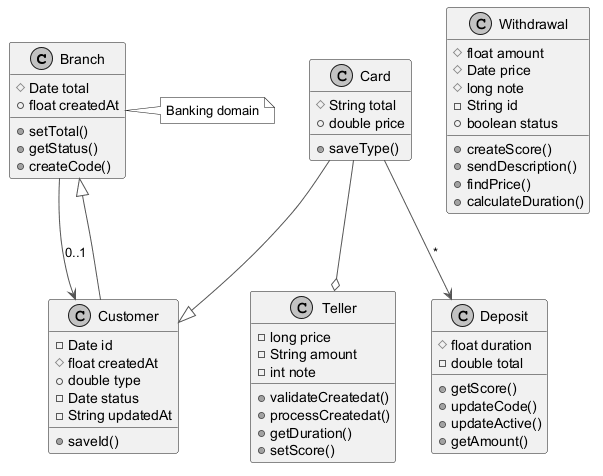

The diagram above was rendered by PlantUML. Its source (embedded in the PNG):
@startuml
skinparam monochrome true
skinparam ArrowColor #555555
class Branch {
  #Date total
  +float createdAt
  +setTotal()
  +getStatus()
  +createCode()
}
class Teller {
  -long price
  -String amount
  -int note
  +validateCreatedat()
  +processCreatedat()
  +getDuration()
  +setScore()
}
class Card {
  #String total
  +double price
  +saveType()
}
class Customer {
  -Date id
  #float createdAt
  +double type
  -Date status
  -String updatedAt
  +saveId()
}
class Withdrawal {
  #float amount
  #Date price
  #long note
  -String id
  +boolean status
  +createScore()
  +sendDescription()
  +findPrice()
  +calculateDuration()
}
class Deposit {
  #float duration
  -double total
  +getScore()
  +updateCode()
  +updateActive()
  +getAmount()
}
Card --o Teller
Branch --> Customer : "0..1"
Card --|> Customer
Customer --|> Branch
Card --> Deposit : "*"
note right of Branch : Banking domain
@enduml